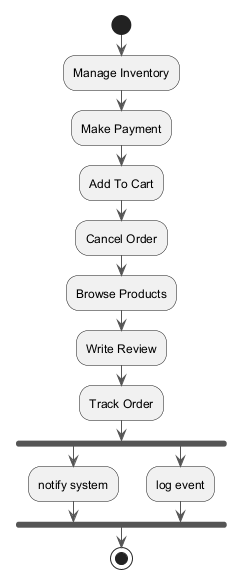

The diagram above was rendered by PlantUML. Its source (embedded in the PNG):
@startuml
skinparam monochrome true
skinparam ArrowColor #555555
start
:Manage Inventory;
:Make Payment;
:Add To Cart;
:Cancel Order;
:Browse Products;
:Write Review;
:Track Order;
fork
:notify system;
fork again
:log event;
end fork
stop
@enduml